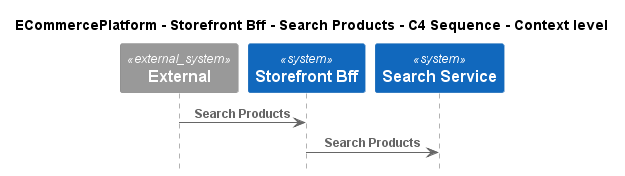

The diagram above was rendered by PlantUML. Its source (embedded in the PNG):
@startuml
!pragma layout smetana
!include ..\..\..\..\..\.c4s\C4_Sequence.puml

title ECommercePlatform - Storefront Bff - Search Products - C4 Sequence - Context level

System_Ext(C4InterFlow.SoftwareSystems.ExternalSystem, "External", "")
System(ECommercePlatform.SoftwareSystems.StorefrontBff, "Storefront Bff", "")
System(ECommercePlatform.SoftwareSystems.SearchService, "Search Service", "")

Rel(C4InterFlow.SoftwareSystems.ExternalSystem, ECommercePlatform.SoftwareSystems.StorefrontBff, "Search Products")
Rel(ECommercePlatform.SoftwareSystems.StorefrontBff, ECommercePlatform.SoftwareSystems.SearchService, "Search Products")


@enduml